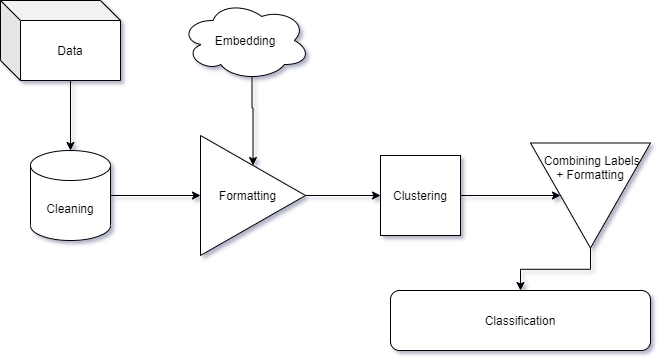

The diagram above was exported from draw.io. Its source (the exported page's mxGraphModel, read from the mxfile embedded in the PNG):
<mxGraphModel dx="1422" dy="802" grid="1" gridSize="10" guides="1" tooltips="1" connect="1" arrows="1" fold="1" page="1" pageScale="1" pageWidth="827" pageHeight="1169" math="0" shadow="0">
  <root>
    <mxCell id="0" />
    <mxCell id="1" parent="0" />
    <mxCell id="2" style="edgeStyle=orthogonalEdgeStyle;rounded=0;orthogonalLoop=1;jettySize=auto;html=1;exitX=0;exitY=0;exitDx=70;exitDy=80;exitPerimeter=0;entryX=0.5;entryY=0;entryDx=0;entryDy=0;entryPerimeter=0;" edge="1" source="3" target="5" parent="1">
      <mxGeometry relative="1" as="geometry" />
    </mxCell>
    <mxCell id="3" value="Data" style="shape=cube;whiteSpace=wrap;html=1;boundedLbl=1;backgroundOutline=1;darkOpacity=0.05;darkOpacity2=0.1;" vertex="1" parent="1">
      <mxGeometry x="70" y="140" width="120" height="80" as="geometry" />
    </mxCell>
    <mxCell id="4" style="edgeStyle=orthogonalEdgeStyle;rounded=0;orthogonalLoop=1;jettySize=auto;html=1;exitX=1;exitY=0.5;exitDx=0;exitDy=0;exitPerimeter=0;entryX=0;entryY=0.5;entryDx=0;entryDy=0;" edge="1" source="5" target="14" parent="1">
      <mxGeometry relative="1" as="geometry">
        <mxPoint x="300" y="335" as="targetPoint" />
      </mxGeometry>
    </mxCell>
    <mxCell id="5" value="Cleaning" style="shape=cylinder3;whiteSpace=wrap;html=1;boundedLbl=1;backgroundOutline=1;size=15;" vertex="1" parent="1">
      <mxGeometry x="100" y="290" width="80" height="90" as="geometry" />
    </mxCell>
    <mxCell id="6" style="edgeStyle=orthogonalEdgeStyle;rounded=0;orthogonalLoop=1;jettySize=auto;html=1;entryX=0;entryY=0.5;entryDx=0;entryDy=0;" edge="1" source="14" target="10" parent="1">
      <mxGeometry relative="1" as="geometry">
        <mxPoint x="380" y="335" as="sourcePoint" />
      </mxGeometry>
    </mxCell>
    <mxCell id="7" style="edgeStyle=orthogonalEdgeStyle;rounded=0;orthogonalLoop=1;jettySize=auto;html=1;exitX=0.55;exitY=0.95;exitDx=0;exitDy=0;exitPerimeter=0;entryX=0.5;entryY=0;entryDx=0;entryDy=0;" edge="1" source="8" target="14" parent="1">
      <mxGeometry relative="1" as="geometry">
        <mxPoint x="340" y="310" as="targetPoint" />
      </mxGeometry>
    </mxCell>
    <mxCell id="8" value="Embedding" style="ellipse;shape=cloud;whiteSpace=wrap;html=1;" vertex="1" parent="1">
      <mxGeometry x="250" y="140" width="130" height="80" as="geometry" />
    </mxCell>
    <mxCell id="9" style="edgeStyle=orthogonalEdgeStyle;rounded=0;orthogonalLoop=1;jettySize=auto;html=1;exitX=1;exitY=0.5;exitDx=0;exitDy=0;entryX=0.5;entryY=1;entryDx=0;entryDy=0;" edge="1" source="10" target="12" parent="1">
      <mxGeometry relative="1" as="geometry" />
    </mxCell>
    <mxCell id="10" value="Clustering" style="whiteSpace=wrap;html=1;aspect=fixed;" vertex="1" parent="1">
      <mxGeometry x="450" y="295" width="80" height="80" as="geometry" />
    </mxCell>
    <mxCell id="11" style="edgeStyle=orthogonalEdgeStyle;rounded=0;orthogonalLoop=1;jettySize=auto;html=1;exitX=1;exitY=0.5;exitDx=0;exitDy=0;" edge="1" source="12" target="13" parent="1">
      <mxGeometry relative="1" as="geometry" />
    </mxCell>
    <mxCell id="12" value="&amp;nbsp; Combining Labels &lt;br&gt;+ Formatting&lt;br&gt;&lt;br&gt;&lt;br&gt;&lt;br&gt;&lt;br&gt;" style="triangle;whiteSpace=wrap;html=1;direction=south;" vertex="1" parent="1">
      <mxGeometry x="600" y="282.5" width="120" height="105" as="geometry" />
    </mxCell>
    <mxCell id="13" value="Classification" style="rounded=1;whiteSpace=wrap;html=1;" vertex="1" parent="1">
      <mxGeometry x="460" y="430" width="260" height="60" as="geometry" />
    </mxCell>
    <mxCell id="14" value="Formatting&amp;nbsp; &amp;nbsp;" style="triangle;whiteSpace=wrap;html=1;direction=east;" vertex="1" parent="1">
      <mxGeometry x="270" y="275" width="105" height="120" as="geometry" />
    </mxCell>
  </root>
</mxGraphModel>